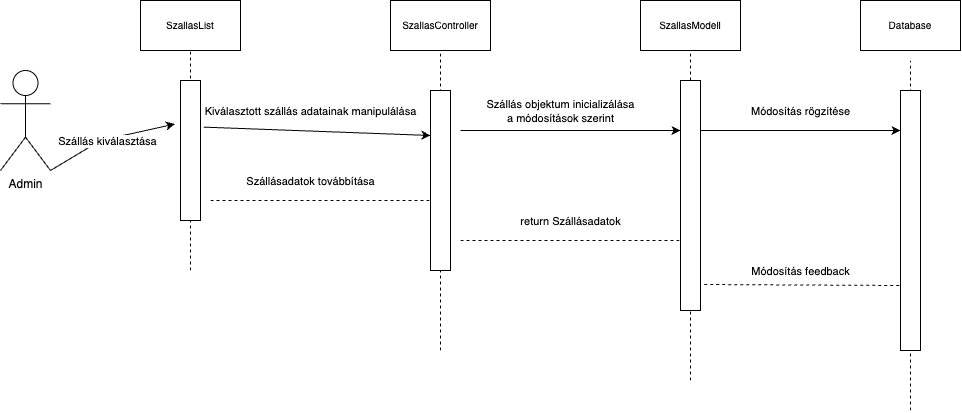

The diagram above was exported from draw.io. Its source (the exported page's mxGraphModel, read from the mxfile embedded in the PNG):
<mxGraphModel dx="1122" dy="1887" grid="1" gridSize="10" guides="1" tooltips="1" connect="1" arrows="1" fold="1" page="1" pageScale="1" pageWidth="827" pageHeight="1169" math="0" shadow="0">
  <root>
    <mxCell id="0" />
    <mxCell id="1" parent="0" />
    <mxCell id="acZkUgyBuq3eM1czystb-1" value="Admin" style="shape=umlActor;verticalLabelPosition=bottom;verticalAlign=top;html=1;outlineConnect=0;" vertex="1" parent="1">
      <mxGeometry x="50" y="60" width="50" height="100" as="geometry" />
    </mxCell>
    <mxCell id="acZkUgyBuq3eM1czystb-5" value="" style="endArrow=none;dashed=1;html=1;rounded=0;" edge="1" parent="1">
      <mxGeometry width="50" height="50" relative="1" as="geometry">
        <mxPoint x="240" y="260" as="sourcePoint" />
        <mxPoint x="240" y="40" as="targetPoint" />
      </mxGeometry>
    </mxCell>
    <mxCell id="acZkUgyBuq3eM1czystb-6" value="&lt;font style=&quot;font-size: 10px;&quot;&gt;SzallasList&lt;/font&gt;" style="rounded=0;whiteSpace=wrap;html=1;" vertex="1" parent="1">
      <mxGeometry x="190" y="-10" width="100" height="50" as="geometry" />
    </mxCell>
    <mxCell id="acZkUgyBuq3eM1czystb-7" value="" style="rounded=0;whiteSpace=wrap;html=1;" vertex="1" parent="1">
      <mxGeometry x="230" y="70" width="20" height="140" as="geometry" />
    </mxCell>
    <mxCell id="acZkUgyBuq3eM1czystb-10" value="" style="endArrow=none;dashed=1;html=1;rounded=0;entryX=0.5;entryY=1;entryDx=0;entryDy=0;" edge="1" parent="1" target="acZkUgyBuq3eM1czystb-14">
      <mxGeometry width="50" height="50" relative="1" as="geometry">
        <mxPoint x="490" y="340" as="sourcePoint" />
        <mxPoint x="490" y="50" as="targetPoint" />
      </mxGeometry>
    </mxCell>
    <mxCell id="acZkUgyBuq3eM1czystb-11" value="" style="rounded=0;whiteSpace=wrap;html=1;" vertex="1" parent="1">
      <mxGeometry x="480" y="80" width="20" height="180" as="geometry" />
    </mxCell>
    <mxCell id="acZkUgyBuq3eM1czystb-12" value="" style="endArrow=none;dashed=1;html=1;rounded=0;" edge="1" parent="1">
      <mxGeometry width="50" height="50" relative="1" as="geometry">
        <mxPoint x="740" y="370" as="sourcePoint" />
        <mxPoint x="740" y="40" as="targetPoint" />
      </mxGeometry>
    </mxCell>
    <mxCell id="acZkUgyBuq3eM1czystb-13" value="" style="rounded=0;whiteSpace=wrap;html=1;" vertex="1" parent="1">
      <mxGeometry x="730" y="70" width="20" height="230" as="geometry" />
    </mxCell>
    <mxCell id="acZkUgyBuq3eM1czystb-14" value="&lt;font style=&quot;font-size: 10px;&quot;&gt;SzallasController&lt;/font&gt;" style="rounded=0;whiteSpace=wrap;html=1;" vertex="1" parent="1">
      <mxGeometry x="440" y="-10" width="100" height="50" as="geometry" />
    </mxCell>
    <mxCell id="acZkUgyBuq3eM1czystb-15" value="&lt;span style=&quot;font-size: 10px;&quot;&gt;SzallasModell&lt;/span&gt;" style="rounded=0;whiteSpace=wrap;html=1;" vertex="1" parent="1">
      <mxGeometry x="690" y="-10" width="100" height="50" as="geometry" />
    </mxCell>
    <mxCell id="acZkUgyBuq3eM1czystb-16" value="&lt;span style=&quot;font-size: 10px;&quot;&gt;Database&lt;/span&gt;" style="rounded=0;whiteSpace=wrap;html=1;" vertex="1" parent="1">
      <mxGeometry x="910" y="-10" width="100" height="50" as="geometry" />
    </mxCell>
    <mxCell id="acZkUgyBuq3eM1czystb-17" value="" style="endArrow=none;dashed=1;html=1;rounded=0;" edge="1" parent="1">
      <mxGeometry width="50" height="50" relative="1" as="geometry">
        <mxPoint x="960" y="400" as="sourcePoint" />
        <mxPoint x="960" y="50" as="targetPoint" />
      </mxGeometry>
    </mxCell>
    <mxCell id="acZkUgyBuq3eM1czystb-18" value="" style="rounded=0;whiteSpace=wrap;html=1;" vertex="1" parent="1">
      <mxGeometry x="950" y="80" width="20" height="260" as="geometry" />
    </mxCell>
    <mxCell id="acZkUgyBuq3eM1czystb-19" value="" style="endArrow=classic;html=1;rounded=0;entryX=-0.282;entryY=0.311;entryDx=0;entryDy=0;entryPerimeter=0;exitX=1;exitY=1;exitDx=0;exitDy=0;exitPerimeter=0;" edge="1" parent="1" source="acZkUgyBuq3eM1czystb-1" target="acZkUgyBuq3eM1czystb-7">
      <mxGeometry width="50" height="50" relative="1" as="geometry">
        <mxPoint x="100" y="111" as="sourcePoint" />
        <mxPoint x="390" y="160" as="targetPoint" />
        <Array as="points">
          <mxPoint x="150" y="130" />
        </Array>
      </mxGeometry>
    </mxCell>
    <mxCell id="acZkUgyBuq3eM1czystb-26" value="Szállás kiválasztása" style="edgeLabel;html=1;align=center;verticalAlign=middle;resizable=0;points=[];" vertex="1" connectable="0" parent="acZkUgyBuq3eM1czystb-19">
      <mxGeometry x="-0.4598" y="1" relative="1" as="geometry">
        <mxPoint x="26" y="-10" as="offset" />
      </mxGeometry>
    </mxCell>
    <mxCell id="acZkUgyBuq3eM1czystb-27" value="Kiválasztott szállás adatainak manipulálása" style="edgeLabel;html=1;align=center;verticalAlign=middle;resizable=0;points=[];" vertex="1" connectable="0" parent="acZkUgyBuq3eM1czystb-19">
      <mxGeometry x="-0.4598" y="1" relative="1" as="geometry">
        <mxPoint x="229" y="-40" as="offset" />
      </mxGeometry>
    </mxCell>
    <mxCell id="acZkUgyBuq3eM1czystb-28" value="Szállás objektum inicializálása &lt;br&gt;a módosítások szerint" style="edgeLabel;html=1;align=center;verticalAlign=middle;resizable=0;points=[];" vertex="1" connectable="0" parent="acZkUgyBuq3eM1czystb-19">
      <mxGeometry x="-0.4598" y="1" relative="1" as="geometry">
        <mxPoint x="479" y="-40" as="offset" />
      </mxGeometry>
    </mxCell>
    <mxCell id="acZkUgyBuq3eM1czystb-30" value="Módosítás rögzítése" style="edgeLabel;html=1;align=center;verticalAlign=middle;resizable=0;points=[];" vertex="1" connectable="0" parent="acZkUgyBuq3eM1czystb-19">
      <mxGeometry x="-0.4598" y="1" relative="1" as="geometry">
        <mxPoint x="719" y="-40" as="offset" />
      </mxGeometry>
    </mxCell>
    <mxCell id="acZkUgyBuq3eM1czystb-32" value="Módosítás feedback" style="edgeLabel;html=1;align=center;verticalAlign=middle;resizable=0;points=[];" vertex="1" connectable="0" parent="acZkUgyBuq3eM1czystb-19">
      <mxGeometry x="-0.4598" y="1" relative="1" as="geometry">
        <mxPoint x="719" y="120" as="offset" />
      </mxGeometry>
    </mxCell>
    <mxCell id="acZkUgyBuq3eM1czystb-34" value="Szállásadatok továbbítása" style="edgeLabel;html=1;align=center;verticalAlign=middle;resizable=0;points=[];" vertex="1" connectable="0" parent="acZkUgyBuq3eM1czystb-19">
      <mxGeometry x="-0.4598" y="1" relative="1" as="geometry">
        <mxPoint x="229" y="30" as="offset" />
      </mxGeometry>
    </mxCell>
    <mxCell id="acZkUgyBuq3eM1czystb-36" value="return Szállásadatok" style="edgeLabel;html=1;align=center;verticalAlign=middle;resizable=0;points=[];" vertex="1" connectable="0" parent="acZkUgyBuq3eM1czystb-19">
      <mxGeometry x="-0.4598" y="1" relative="1" as="geometry">
        <mxPoint x="489" y="70" as="offset" />
      </mxGeometry>
    </mxCell>
    <mxCell id="acZkUgyBuq3eM1czystb-20" value="" style="endArrow=classic;html=1;rounded=0;exitX=1.159;exitY=0.333;exitDx=0;exitDy=0;exitPerimeter=0;entryX=0;entryY=0.25;entryDx=0;entryDy=0;" edge="1" parent="1" source="acZkUgyBuq3eM1czystb-7" target="acZkUgyBuq3eM1czystb-11">
      <mxGeometry width="50" height="50" relative="1" as="geometry">
        <mxPoint x="200" y="110" as="sourcePoint" />
        <mxPoint x="470" y="117" as="targetPoint" />
      </mxGeometry>
    </mxCell>
    <mxCell id="acZkUgyBuq3eM1czystb-21" value="" style="endArrow=classic;html=1;rounded=0;" edge="1" parent="1">
      <mxGeometry width="50" height="50" relative="1" as="geometry">
        <mxPoint x="510" y="120" as="sourcePoint" />
        <mxPoint x="730" y="120" as="targetPoint" />
      </mxGeometry>
    </mxCell>
    <mxCell id="acZkUgyBuq3eM1czystb-29" value="" style="endArrow=classic;html=1;rounded=0;" edge="1" parent="1">
      <mxGeometry width="50" height="50" relative="1" as="geometry">
        <mxPoint x="750" y="120" as="sourcePoint" />
        <mxPoint x="950" y="120" as="targetPoint" />
      </mxGeometry>
    </mxCell>
    <mxCell id="acZkUgyBuq3eM1czystb-31" value="" style="endArrow=none;dashed=1;html=1;rounded=0;entryX=0;entryY=0.75;entryDx=0;entryDy=0;exitX=1.188;exitY=0.887;exitDx=0;exitDy=0;exitPerimeter=0;" edge="1" parent="1" source="acZkUgyBuq3eM1czystb-13" target="acZkUgyBuq3eM1czystb-18">
      <mxGeometry width="50" height="50" relative="1" as="geometry">
        <mxPoint x="530" y="240" as="sourcePoint" />
        <mxPoint x="580" y="190" as="targetPoint" />
      </mxGeometry>
    </mxCell>
    <mxCell id="acZkUgyBuq3eM1czystb-33" value="" style="endArrow=none;dashed=1;html=1;rounded=0;entryX=0;entryY=0.75;entryDx=0;entryDy=0;" edge="1" parent="1">
      <mxGeometry width="50" height="50" relative="1" as="geometry">
        <mxPoint x="510" y="230" as="sourcePoint" />
        <mxPoint x="730" y="230" as="targetPoint" />
      </mxGeometry>
    </mxCell>
    <mxCell id="acZkUgyBuq3eM1czystb-35" value="" style="endArrow=none;dashed=1;html=1;rounded=0;entryX=0;entryY=0.75;entryDx=0;entryDy=0;" edge="1" parent="1">
      <mxGeometry width="50" height="50" relative="1" as="geometry">
        <mxPoint x="260" y="190" as="sourcePoint" />
        <mxPoint x="480" y="190" as="targetPoint" />
      </mxGeometry>
    </mxCell>
  </root>
</mxGraphModel>